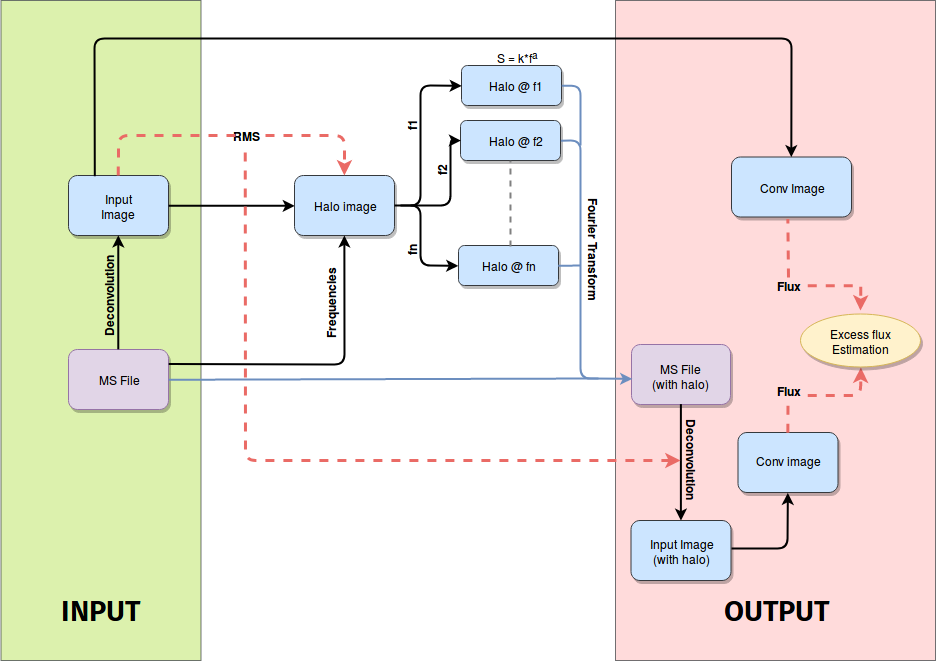

The diagram above was exported from draw.io. Its source (the exported page's mxGraphModel, read from the mxfile embedded in the PNG):
<mxGraphModel dx="1237" dy="659" grid="1" gridSize="10" guides="1" tooltips="1" connect="1" arrows="1" fold="1" page="1" pageScale="0.8" pageWidth="1169" pageHeight="827" background="#ffffff" math="0" shadow="0">
  <root>
    <mxCell id="0" />
    <mxCell id="1" parent="0" />
    <mxCell id="nNMnhhbD-zX35SinrzJq-27" value="" style="rounded=0;whiteSpace=wrap;html=1;shadow=0;fillColor=#cdeb8b;strokeColor=#36393d;opacity=70;" vertex="1" parent="1">
      <mxGeometry x="0.5" width="200" height="660" as="geometry" />
    </mxCell>
    <mxCell id="nNMnhhbD-zX35SinrzJq-28" value="" style="rounded=0;whiteSpace=wrap;html=1;shadow=0;fillColor=#ffcccc;opacity=70;strokeColor=#36393d;" vertex="1" parent="1">
      <mxGeometry x="615" width="320" height="660" as="geometry" />
    </mxCell>
    <mxCell id="r9dcGcsRgpJGX6h30URS-97" value="" style="rounded=1;whiteSpace=wrap;html=1;shadow=1;fillColor=#cce5ff;strokeColor=#36393d;" parent="1" vertex="1">
      <mxGeometry x="68" y="175" width="100" height="60" as="geometry" />
    </mxCell>
    <mxCell id="r9dcGcsRgpJGX6h30URS-98" value="&lt;div&gt;Input Image&lt;/div&gt;" style="text;html=1;strokeColor=none;fillColor=none;align=center;verticalAlign=middle;whiteSpace=wrap;rounded=0;" parent="1" vertex="1">
      <mxGeometry x="88" y="195" width="60" height="20" as="geometry" />
    </mxCell>
    <mxCell id="r9dcGcsRgpJGX6h30URS-99" value="" style="rounded=1;whiteSpace=wrap;html=1;shadow=1;fillColor=#e1d5e7;strokeColor=#9673a6;" parent="1" vertex="1">
      <mxGeometry x="68" y="349" width="100" height="60" as="geometry" />
    </mxCell>
    <mxCell id="r9dcGcsRgpJGX6h30URS-100" value="MS File" style="text;html=1;strokeColor=none;fillColor=none;align=center;verticalAlign=middle;whiteSpace=wrap;rounded=0;" parent="1" vertex="1">
      <mxGeometry x="93" y="369" width="50" height="20" as="geometry" />
    </mxCell>
    <mxCell id="r9dcGcsRgpJGX6h30URS-102" value="" style="endArrow=classic;html=1;exitX=1;exitY=0.5;exitDx=0;exitDy=0;strokeWidth=2;entryX=0;entryY=0.5;entryDx=0;entryDy=0;" parent="1" source="r9dcGcsRgpJGX6h30URS-97" edge="1" target="r9dcGcsRgpJGX6h30URS-103">
      <mxGeometry width="50" height="50" relative="1" as="geometry">
        <mxPoint x="231" y="205" as="sourcePoint" />
        <mxPoint x="341" y="205" as="targetPoint" />
      </mxGeometry>
    </mxCell>
    <mxCell id="r9dcGcsRgpJGX6h30URS-103" value="" style="rounded=1;whiteSpace=wrap;html=1;shadow=1;fillColor=#cce5ff;strokeColor=#36393d;" parent="1" vertex="1">
      <mxGeometry x="294" y="175" width="100" height="60" as="geometry" />
    </mxCell>
    <mxCell id="r9dcGcsRgpJGX6h30URS-104" value="Halo image" style="text;html=1;strokeColor=none;fillColor=none;align=center;verticalAlign=middle;whiteSpace=wrap;rounded=0;" parent="1" vertex="1">
      <mxGeometry x="309" y="195" width="70" height="20" as="geometry" />
    </mxCell>
    <mxCell id="r9dcGcsRgpJGX6h30URS-106" value="" style="endArrow=classic;html=1;entryX=0.5;entryY=1;entryDx=0;entryDy=0;exitX=1;exitY=0.25;exitDx=0;exitDy=0;strokeWidth=2;" parent="1" source="r9dcGcsRgpJGX6h30URS-99" target="r9dcGcsRgpJGX6h30URS-103" edge="1">
      <mxGeometry width="50" height="50" relative="1" as="geometry">
        <mxPoint x="231" y="335" as="sourcePoint" />
        <mxPoint x="281" y="285" as="targetPoint" />
        <Array as="points">
          <mxPoint x="344" y="364" />
        </Array>
      </mxGeometry>
    </mxCell>
    <mxCell id="r9dcGcsRgpJGX6h30URS-108" value="" style="rounded=1;whiteSpace=wrap;html=1;shadow=1;fillColor=#cce5ff;strokeColor=#36393d;" parent="1" vertex="1">
      <mxGeometry x="461" y="65" width="100" height="40" as="geometry" />
    </mxCell>
    <mxCell id="r9dcGcsRgpJGX6h30URS-109" value="" style="rounded=1;whiteSpace=wrap;html=1;shadow=1;fillColor=#cce5ff;strokeColor=#36393d;" parent="1" vertex="1">
      <mxGeometry x="460" y="120" width="100" height="40" as="geometry" />
    </mxCell>
    <mxCell id="r9dcGcsRgpJGX6h30URS-110" value="" style="rounded=1;whiteSpace=wrap;html=1;shadow=1;fillColor=#cce5ff;strokeColor=#36393d;" parent="1" vertex="1">
      <mxGeometry x="458" y="245" width="100" height="40" as="geometry" />
    </mxCell>
    <mxCell id="r9dcGcsRgpJGX6h30URS-111" value="" style="rounded=1;whiteSpace=wrap;html=1;shadow=1;fillColor=#e1d5e7;strokeColor=#9673a6;" parent="1" vertex="1">
      <mxGeometry x="631" y="344" width="99" height="60" as="geometry" />
    </mxCell>
    <mxCell id="r9dcGcsRgpJGX6h30URS-112" value="" style="endArrow=none;dashed=1;html=1;entryX=0.5;entryY=1;entryDx=0;entryDy=0;strokeWidth=2;strokeColor=#808080;" parent="1" edge="1" target="r9dcGcsRgpJGX6h30URS-109">
      <mxGeometry width="50" height="50" relative="1" as="geometry">
        <mxPoint x="510" y="246" as="sourcePoint" />
        <mxPoint x="520" y="170" as="targetPoint" />
      </mxGeometry>
    </mxCell>
    <mxCell id="r9dcGcsRgpJGX6h30URS-113" value="Halo @ f1" style="text;html=1;strokeColor=none;fillColor=none;align=center;verticalAlign=middle;whiteSpace=wrap;rounded=0;" parent="1" vertex="1">
      <mxGeometry x="484" y="75" width="62" height="20" as="geometry" />
    </mxCell>
    <mxCell id="r9dcGcsRgpJGX6h30URS-114" value="Halo @ f2" style="text;html=1;strokeColor=none;fillColor=none;align=center;verticalAlign=middle;whiteSpace=wrap;rounded=0;" parent="1" vertex="1">
      <mxGeometry x="479" y="130" width="72" height="20" as="geometry" />
    </mxCell>
    <mxCell id="r9dcGcsRgpJGX6h30URS-115" value="Halo @ fn" style="text;html=1;strokeColor=none;fillColor=none;align=center;verticalAlign=middle;whiteSpace=wrap;rounded=0;" parent="1" vertex="1">
      <mxGeometry x="477" y="255" width="62" height="20" as="geometry" />
    </mxCell>
    <mxCell id="r9dcGcsRgpJGX6h30URS-116" value="" style="endArrow=classic;html=1;exitX=1;exitY=0.5;exitDx=0;exitDy=0;fillColor=#dae8fc;strokeColor=#6c8ebf;strokeWidth=2;entryX=0.004;entryY=0.571;entryDx=0;entryDy=0;entryPerimeter=0;" parent="1" source="r9dcGcsRgpJGX6h30URS-109" edge="1" target="r9dcGcsRgpJGX6h30URS-111">
      <mxGeometry width="50" height="50" relative="1" as="geometry">
        <mxPoint x="638" y="155" as="sourcePoint" />
        <mxPoint x="630" y="365" as="targetPoint" />
        <Array as="points">
          <mxPoint x="580" y="140" />
          <mxPoint x="580" y="260" />
          <mxPoint x="580" y="378" />
        </Array>
      </mxGeometry>
    </mxCell>
    <mxCell id="r9dcGcsRgpJGX6h30URS-117" value="" style="endArrow=none;html=1;fillColor=#dae8fc;strokeColor=#6c8ebf;strokeWidth=2;exitX=1;exitY=0.5;exitDx=0;exitDy=0;" parent="1" edge="1" source="r9dcGcsRgpJGX6h30URS-108">
      <mxGeometry width="50" height="50" relative="1" as="geometry">
        <mxPoint x="570" y="85" as="sourcePoint" />
        <mxPoint x="580" y="145" as="targetPoint" />
        <Array as="points">
          <mxPoint x="580" y="85" />
        </Array>
      </mxGeometry>
    </mxCell>
    <mxCell id="r9dcGcsRgpJGX6h30URS-119" value="" style="endArrow=none;html=1;exitX=1;exitY=0.5;exitDx=0;exitDy=0;fillColor=#dae8fc;strokeColor=#6c8ebf;strokeWidth=2;" parent="1" source="r9dcGcsRgpJGX6h30URS-110" edge="1">
      <mxGeometry width="50" height="50" relative="1" as="geometry">
        <mxPoint x="638" y="250" as="sourcePoint" />
        <mxPoint x="580" y="265" as="targetPoint" />
      </mxGeometry>
    </mxCell>
    <mxCell id="r9dcGcsRgpJGX6h30URS-123" value="" style="endArrow=classic;html=1;entryX=0;entryY=0.5;entryDx=0;entryDy=0;strokeWidth=2;" parent="1" target="r9dcGcsRgpJGX6h30URS-108" edge="1">
      <mxGeometry width="50" height="50" relative="1" as="geometry">
        <mxPoint x="394" y="205" as="sourcePoint" />
        <mxPoint x="491" y="155" as="targetPoint" />
        <Array as="points">
          <mxPoint x="420" y="205" />
          <mxPoint x="420" y="150" />
          <mxPoint x="420" y="85" />
        </Array>
      </mxGeometry>
    </mxCell>
    <mxCell id="r9dcGcsRgpJGX6h30URS-124" value="" style="endArrow=classic;html=1;entryX=0;entryY=0.5;entryDx=0;entryDy=0;strokeWidth=2;" parent="1" target="r9dcGcsRgpJGX6h30URS-109" edge="1">
      <mxGeometry width="50" height="50" relative="1" as="geometry">
        <mxPoint x="410" y="205" as="sourcePoint" />
        <mxPoint x="460" y="160" as="targetPoint" />
        <Array as="points">
          <mxPoint x="450" y="205" />
          <mxPoint x="450" y="140" />
        </Array>
      </mxGeometry>
    </mxCell>
    <mxCell id="r9dcGcsRgpJGX6h30URS-126" value="" style="endArrow=classic;html=1;entryX=0;entryY=0.5;entryDx=0;entryDy=0;strokeWidth=2;" parent="1" target="r9dcGcsRgpJGX6h30URS-110" edge="1">
      <mxGeometry width="50" height="50" relative="1" as="geometry">
        <mxPoint x="400" y="205" as="sourcePoint" />
        <mxPoint x="491" y="155" as="targetPoint" />
        <Array as="points">
          <mxPoint x="420" y="205" />
          <mxPoint x="420" y="265" />
        </Array>
      </mxGeometry>
    </mxCell>
    <mxCell id="r9dcGcsRgpJGX6h30URS-127" value="&lt;div&gt;MS File&lt;/div&gt;&lt;div&gt;(with halo)&lt;br&gt;&lt;/div&gt;" style="text;html=1;strokeColor=none;fillColor=none;align=center;verticalAlign=middle;whiteSpace=wrap;rounded=0;" parent="1" vertex="1">
      <mxGeometry x="640.5" y="365" width="80" height="20" as="geometry" />
    </mxCell>
    <mxCell id="r9dcGcsRgpJGX6h30URS-128" value="" style="endArrow=classic;html=1;entryX=0.5;entryY=0;entryDx=0;entryDy=0;exitX=0.5;exitY=1;exitDx=0;exitDy=0;strokeWidth=2;" parent="1" target="r9dcGcsRgpJGX6h30URS-129" edge="1" source="r9dcGcsRgpJGX6h30URS-111">
      <mxGeometry width="50" height="50" relative="1" as="geometry">
        <mxPoint x="730" y="395" as="sourcePoint" />
        <mxPoint x="825" y="485" as="targetPoint" />
      </mxGeometry>
    </mxCell>
    <mxCell id="r9dcGcsRgpJGX6h30URS-129" value="" style="rounded=1;whiteSpace=wrap;html=1;shadow=1;fillColor=#cce5ff;strokeColor=#36393d;" parent="1" vertex="1">
      <mxGeometry x="630.5" y="520" width="100" height="60" as="geometry" />
    </mxCell>
    <mxCell id="r9dcGcsRgpJGX6h30URS-130" value="&lt;div&gt;Input Image&lt;/div&gt;&lt;div&gt;(with halo)&lt;br&gt;&lt;/div&gt;" style="text;html=1;strokeColor=none;fillColor=none;align=center;verticalAlign=middle;whiteSpace=wrap;rounded=0;" parent="1" vertex="1">
      <mxGeometry x="635.5" y="540" width="90" height="20" as="geometry" />
    </mxCell>
    <mxCell id="r9dcGcsRgpJGX6h30URS-131" value="" style="endArrow=none;html=1;fillColor=#dae8fc;strokeColor=#6c8ebf;strokeWidth=2;exitX=1;exitY=0.5;exitDx=0;exitDy=0;" parent="1" edge="1" source="r9dcGcsRgpJGX6h30URS-99">
      <mxGeometry width="50" height="50" relative="1" as="geometry">
        <mxPoint x="211" y="365" as="sourcePoint" />
        <mxPoint x="598" y="378" as="targetPoint" />
      </mxGeometry>
    </mxCell>
    <mxCell id="r9dcGcsRgpJGX6h30URS-132" value="Frequencies" style="text;html=1;strokeColor=none;fillColor=none;align=center;verticalAlign=middle;whiteSpace=wrap;rounded=0;shadow=0;fontStyle=1;rotation=-90;" parent="1" vertex="1">
      <mxGeometry x="309" y="292.5" width="40" height="20" as="geometry" />
    </mxCell>
    <mxCell id="r9dcGcsRgpJGX6h30URS-134" value="&lt;div&gt;Fourier Transform&lt;/div&gt;" style="text;html=1;strokeColor=none;fillColor=none;align=center;verticalAlign=middle;whiteSpace=wrap;rounded=0;rotation=90;fontStyle=1" parent="1" vertex="1">
      <mxGeometry x="540" y="239" width="110" height="20" as="geometry" />
    </mxCell>
    <mxCell id="r9dcGcsRgpJGX6h30URS-135" value="&lt;div&gt;f1&lt;/div&gt;" style="text;html=1;strokeColor=none;fillColor=none;align=center;verticalAlign=middle;whiteSpace=wrap;rounded=0;rotation=-90;fontStyle=1" parent="1" vertex="1">
      <mxGeometry x="390" y="115" width="40" height="20" as="geometry" />
    </mxCell>
    <mxCell id="r9dcGcsRgpJGX6h30URS-136" value="f2" style="text;html=1;strokeColor=none;fillColor=none;align=center;verticalAlign=middle;whiteSpace=wrap;rounded=0;rotation=-90;fontStyle=1" parent="1" vertex="1">
      <mxGeometry x="420" y="160" width="40" height="20" as="geometry" />
    </mxCell>
    <mxCell id="r9dcGcsRgpJGX6h30URS-137" value="fn" style="text;html=1;strokeColor=none;fillColor=none;align=center;verticalAlign=middle;whiteSpace=wrap;rounded=0;rotation=-90;fontStyle=1" parent="1" vertex="1">
      <mxGeometry x="390" y="240" width="40" height="20" as="geometry" />
    </mxCell>
    <mxCell id="r9dcGcsRgpJGX6h30URS-140" value="RMS" style="text;html=1;strokeColor=none;fillColor=none;align=center;verticalAlign=middle;whiteSpace=wrap;rounded=0;fontStyle=1" parent="1" vertex="1">
      <mxGeometry x="225" y="125" width="40" height="20" as="geometry" />
    </mxCell>
    <mxCell id="r9dcGcsRgpJGX6h30URS-141" value="" style="endArrow=none;dashed=1;html=1;exitX=0.5;exitY=0;exitDx=0;exitDy=0;fillColor=#f8cecc;strokeColor=#EA6B66;strokeWidth=3;" parent="1" source="r9dcGcsRgpJGX6h30URS-97" edge="1">
      <mxGeometry width="50" height="50" relative="1" as="geometry">
        <mxPoint x="151" y="165" as="sourcePoint" />
        <mxPoint x="237" y="135" as="targetPoint" />
        <Array as="points">
          <mxPoint x="118" y="135" />
        </Array>
      </mxGeometry>
    </mxCell>
    <mxCell id="r9dcGcsRgpJGX6h30URS-142" value="Deconvolution" style="text;html=1;strokeColor=none;fillColor=none;align=center;verticalAlign=middle;whiteSpace=wrap;rounded=0;rotation=90;fontStyle=1" parent="1" vertex="1">
      <mxGeometry x="674" y="449" width="40" height="20" as="geometry" />
    </mxCell>
    <mxCell id="r9dcGcsRgpJGX6h30URS-148" value="" style="rounded=1;whiteSpace=wrap;html=1;shadow=1;fillColor=#cce5ff;strokeColor=#36393d;" parent="1" vertex="1">
      <mxGeometry x="737.5" y="432" width="100" height="60" as="geometry" />
    </mxCell>
    <mxCell id="r9dcGcsRgpJGX6h30URS-149" value="Conv image" style="text;html=1;strokeColor=none;fillColor=none;align=center;verticalAlign=middle;whiteSpace=wrap;rounded=0;" parent="1" vertex="1">
      <mxGeometry x="742.5" y="450" width="90" height="20" as="geometry" />
    </mxCell>
    <mxCell id="r9dcGcsRgpJGX6h30URS-152" value="" style="rounded=1;whiteSpace=wrap;html=1;shadow=1;comic=0;glass=0;fillColor=#cce5ff;strokeColor=#36393d;" parent="1" vertex="1">
      <mxGeometry x="731" y="156.5" width="120" height="60" as="geometry" />
    </mxCell>
    <mxCell id="r9dcGcsRgpJGX6h30URS-154" value="" style="endArrow=classic;html=1;strokeWidth=2;entryX=0.5;entryY=0;entryDx=0;entryDy=0;exitX=0.261;exitY=0.007;exitDx=0;exitDy=0;exitPerimeter=0;" parent="1" edge="1" target="r9dcGcsRgpJGX6h30URS-152" source="r9dcGcsRgpJGX6h30URS-97">
      <mxGeometry width="50" height="50" relative="1" as="geometry">
        <mxPoint x="117" y="174" as="sourcePoint" />
        <mxPoint x="791" y="153" as="targetPoint" />
        <Array as="points">
          <mxPoint x="94" y="38" />
          <mxPoint x="791" y="38" />
        </Array>
      </mxGeometry>
    </mxCell>
    <mxCell id="r9dcGcsRgpJGX6h30URS-155" value="Conv Image" style="text;html=1;strokeColor=none;fillColor=none;align=center;verticalAlign=middle;whiteSpace=wrap;rounded=0;" parent="1" vertex="1">
      <mxGeometry x="746" y="176.5" width="90" height="20" as="geometry" />
    </mxCell>
    <mxCell id="r9dcGcsRgpJGX6h30URS-156" value="" style="endArrow=none;dashed=1;html=1;strokeWidth=3;fillColor=#f8cecc;strokeColor=#EA6B66;entryX=0.471;entryY=1.026;entryDx=0;entryDy=0;entryPerimeter=0;" parent="1" edge="1" target="r9dcGcsRgpJGX6h30URS-152">
      <mxGeometry width="50" height="50" relative="1" as="geometry">
        <mxPoint x="788" y="277" as="sourcePoint" />
        <mxPoint x="766" y="227" as="targetPoint" />
      </mxGeometry>
    </mxCell>
    <mxCell id="r9dcGcsRgpJGX6h30URS-157" value="" style="endArrow=classic;dashed=1;html=1;fillColor=#f8cecc;strokeColor=#EA6B66;strokeWidth=3;endFill=1;exitX=1;exitY=0.75;exitDx=0;exitDy=0;entryX=0.5;entryY=1;entryDx=0;entryDy=0;" parent="1" edge="1" target="nNMnhhbD-zX35SinrzJq-9" source="r9dcGcsRgpJGX6h30URS-159">
      <mxGeometry width="50" height="50" relative="1" as="geometry">
        <mxPoint x="890" y="420" as="sourcePoint" />
        <mxPoint x="869" y="369" as="targetPoint" />
        <Array as="points">
          <mxPoint x="860" y="395" />
        </Array>
      </mxGeometry>
    </mxCell>
    <mxCell id="nNMnhhbD-zX35SinrzJq-6" style="edgeStyle=orthogonalEdgeStyle;rounded=0;orthogonalLoop=1;jettySize=auto;html=1;dashed=1;strokeWidth=3;fillColor=#f8cecc;strokeColor=#EA6B66;exitX=1;exitY=0.5;exitDx=0;exitDy=0;" edge="1" parent="1" source="r9dcGcsRgpJGX6h30URS-158">
      <mxGeometry relative="1" as="geometry">
        <mxPoint x="860" y="310" as="targetPoint" />
        <mxPoint x="998" y="300.5" as="sourcePoint" />
      </mxGeometry>
    </mxCell>
    <mxCell id="r9dcGcsRgpJGX6h30URS-159" value="Flux" style="text;html=1;strokeColor=none;fillColor=none;align=center;verticalAlign=middle;whiteSpace=wrap;rounded=0;shadow=0;fontStyle=1" parent="1" vertex="1">
      <mxGeometry x="767.5" y="380" width="40" height="20" as="geometry" />
    </mxCell>
    <mxCell id="nNMnhhbD-zX35SinrzJq-1" value="S = k*f&lt;sup&gt;a&lt;/sup&gt;" style="text;html=1;strokeColor=none;fillColor=none;align=center;verticalAlign=middle;whiteSpace=wrap;rounded=0;" vertex="1" parent="1">
      <mxGeometry x="481" y="45" width="70" height="20" as="geometry" />
    </mxCell>
    <mxCell id="nNMnhhbD-zX35SinrzJq-4" value="" style="endArrow=classic;html=1;entryX=0.5;entryY=1;entryDx=0;entryDy=0;strokeWidth=2;" edge="1" parent="1" target="r9dcGcsRgpJGX6h30URS-148">
      <mxGeometry width="50" height="50" relative="1" as="geometry">
        <mxPoint x="731" y="548" as="sourcePoint" />
        <mxPoint x="851.0952380952381" y="462.95238095238096" as="targetPoint" />
        <Array as="points">
          <mxPoint x="787" y="548" />
        </Array>
      </mxGeometry>
    </mxCell>
    <mxCell id="nNMnhhbD-zX35SinrzJq-5" value="" style="endArrow=classic;html=1;dashed=1;entryX=0.5;entryY=0;entryDx=0;entryDy=0;strokeWidth=3;fillColor=#f8cecc;strokeColor=#EA6B66;" edge="1" parent="1" target="r9dcGcsRgpJGX6h30URS-103">
      <mxGeometry width="50" height="50" relative="1" as="geometry">
        <mxPoint x="265" y="135" as="sourcePoint" />
        <mxPoint x="325" y="85" as="targetPoint" />
        <Array as="points">
          <mxPoint x="344" y="135" />
        </Array>
      </mxGeometry>
    </mxCell>
    <mxCell id="nNMnhhbD-zX35SinrzJq-9" value="" style="ellipse;whiteSpace=wrap;html=1;shadow=1;fillColor=#fff2cc;strokeColor=#d6b656;" vertex="1" parent="1">
      <mxGeometry x="800" y="314" width="120" height="53" as="geometry" />
    </mxCell>
    <mxCell id="nNMnhhbD-zX35SinrzJq-10" value="Excess flux Estimation" style="text;html=1;strokeColor=none;fillColor=none;align=center;verticalAlign=middle;whiteSpace=wrap;rounded=0;" vertex="1" parent="1">
      <mxGeometry x="815" y="330.5" width="90" height="20" as="geometry" />
    </mxCell>
    <mxCell id="r9dcGcsRgpJGX6h30URS-158" value="Flux" style="text;html=1;strokeColor=none;fillColor=none;align=center;verticalAlign=middle;whiteSpace=wrap;rounded=0;shadow=0;fontStyle=1" parent="1" vertex="1">
      <mxGeometry x="767.5" y="275" width="40" height="20" as="geometry" />
    </mxCell>
    <mxCell id="nNMnhhbD-zX35SinrzJq-12" value="" style="endArrow=none;dashed=1;html=1;strokeWidth=3;fillColor=#f8cecc;strokeColor=#EA6B66;exitX=0.5;exitY=0;exitDx=0;exitDy=0;" edge="1" parent="1" source="r9dcGcsRgpJGX6h30URS-148">
      <mxGeometry width="50" height="50" relative="1" as="geometry">
        <mxPoint x="1049.5" y="332.5" as="sourcePoint" />
        <mxPoint x="787.5" y="402" as="targetPoint" />
      </mxGeometry>
    </mxCell>
    <mxCell id="nNMnhhbD-zX35SinrzJq-29" value="&lt;b&gt;INPUT&lt;/b&gt;" style="text;html=1;strokeColor=none;fillColor=none;align=center;verticalAlign=middle;whiteSpace=wrap;rounded=0;shadow=0;opacity=70;fontSize=29;fontFamily=Tahoma;" vertex="1" parent="1">
      <mxGeometry x="79.5" y="600" width="40" height="20" as="geometry" />
    </mxCell>
    <mxCell id="nNMnhhbD-zX35SinrzJq-30" value="&lt;b&gt;OUTPUT&lt;/b&gt;" style="text;html=1;strokeColor=none;fillColor=none;align=center;verticalAlign=middle;whiteSpace=wrap;rounded=0;shadow=0;fontFamily=Tahoma;fontSize=29;opacity=70;" vertex="1" parent="1">
      <mxGeometry x="755" y="600" width="40" height="20" as="geometry" />
    </mxCell>
    <mxCell id="nNMnhhbD-zX35SinrzJq-31" value="" style="endArrow=none;dashed=1;html=1;strokeWidth=3;fontFamily=Tahoma;fontSize=29;fillColor=#ffcccc;strokeColor=#EA6B66;entryX=0.5;entryY=1;entryDx=0;entryDy=0;startArrow=classic;startFill=1;" edge="1" parent="1" target="r9dcGcsRgpJGX6h30URS-140">
      <mxGeometry width="50" height="50" relative="1" as="geometry">
        <mxPoint x="680" y="460" as="sourcePoint" />
        <mxPoint x="256" y="145" as="targetPoint" />
        <Array as="points">
          <mxPoint x="245" y="460" />
        </Array>
      </mxGeometry>
    </mxCell>
    <mxCell id="nNMnhhbD-zX35SinrzJq-40" value="" style="endArrow=classic;html=1;strokeColor=#000000;strokeWidth=2;fontFamily=Tahoma;fontSize=29;entryX=0.5;entryY=1;entryDx=0;entryDy=0;exitX=0.5;exitY=0;exitDx=0;exitDy=0;" edge="1" parent="1" source="r9dcGcsRgpJGX6h30URS-99" target="r9dcGcsRgpJGX6h30URS-97">
      <mxGeometry width="50" height="50" relative="1" as="geometry">
        <mxPoint x="107" y="334" as="sourcePoint" />
        <mxPoint x="157" y="284" as="targetPoint" />
      </mxGeometry>
    </mxCell>
    <mxCell id="nNMnhhbD-zX35SinrzJq-41" value="Deconvolution" style="text;html=1;strokeColor=none;fillColor=none;align=center;verticalAlign=middle;whiteSpace=wrap;rounded=0;rotation=-90;fontStyle=1" vertex="1" parent="1">
      <mxGeometry x="87" y="285.5" width="40" height="20" as="geometry" />
    </mxCell>
  </root>
</mxGraphModel>